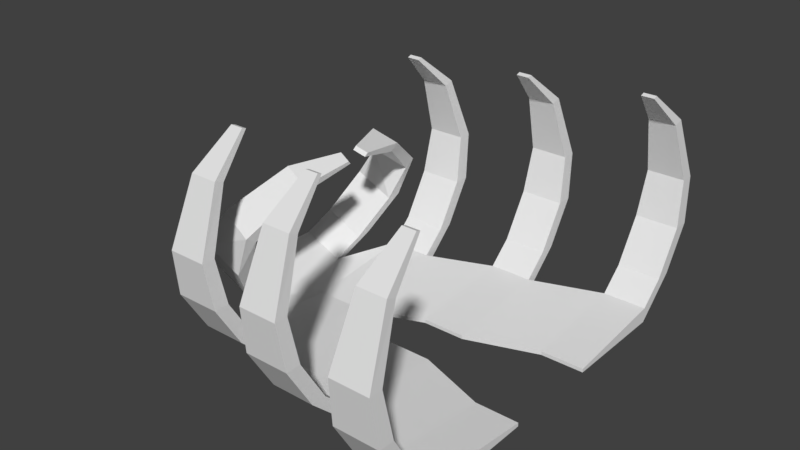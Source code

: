 # Source: Spawner.blend  (saved by Blender 2.79.0; exported with 4.5.12 LTS)
import bpy
from mathutils import Matrix  # noqa: F401  (used for matrix-valued properties, if any)

bpy.ops.wm.read_factory_settings(use_empty=True)
scene = bpy.context.scene
scene.name = 'Scene'

# ---- collections
col_collection_1 = bpy.data.collections.new('Collection 1'); scene.collection.children.link(col_collection_1)

# ---- materials (node trees are filled in below, after node groups)
mat_material = bpy.data.materials.new('Material')
mat_material.alpha_threshold = 0.0
mat_material.use_transparent_shadow = False
mat_material.roughness = 0.5
mat_material.line_color = (0.0, 0.0, 0.0, 1.0)

# ---- material node trees

# ---- world
world_world = bpy.data.worlds.new('World'); scene.world = world_world
world_world.color = (0.05088, 0.05088, 0.05088)
world_world.use_sun_shadow = False
world_world.sun_shadow_jitter_overblur = 0.0
world_world.cycles.sampling_method = 'MANUAL'

# ---- meshes
me_cube = bpy.data.meshes.new('Cube')
me_cube.from_pydata([(0.1448, -0.06495, 20.68), (0.2517, -0.08988, 20.07), (0.1507, -0.09218, 21.12), (0.2576, -0.1171, 20.5), (-0.04847, -0.4662, 19.79), (0.1807, -0.5196, 18.47), (-0.03571, -0.5246, 20.72), (0.1935, -0.578, 19.4), (-0.3242, -0.8675, 15.19), (-0.009468, -0.9409, 13.37), (-0.3242, -0.9728, 16.06), (-0.009469, -1.046, 14.24), (-0.5273, -0.882, 11.02), (-0.1648, -0.882, 8.603), (-0.5273, -1.022, 11.02), (-0.1648, -1.022, 8.603), (-0.6989, -0.641, 5.759), (-0.3364, -0.641, 3.344), (-0.6989, -0.781, 5.759), (-0.3364, -0.781, 3.344), (-0.782, 9.537e-07, 3.213), (-0.782, -0.4267, 3.213), (-0.4195, -0.4267, 0.7979), (-0.8412, -0.4267, 1.4), (-0.4195, 3.576e-07, 0.7979), (-0.8412, 1.311e-06, 1.4), (-0.4787, -0.4267, -1.015), (-0.4787, 8.345e-07, -1.015), (1.2, -0.2333, -1.0), (1.2, -1.233, -1.0), (0.8, -1.233, -1.0), (0.8, -0.2333, -1.0), (1.2, -0.2333, -0.5182), (1.2, -1.233, 1.0), (0.8, -1.233, 1.0), (0.8, -0.2333, -0.5182), (1.2, -1.588, 3.81), (0.8, -1.588, 3.81), (1.2, -1.448, 3.81), (0.8, -1.448, 3.81), (1.2, -1.829, 9.612), (0.8, -1.829, 9.612), (1.2, -1.689, 9.612), (0.8, -1.689, 9.612), (1.174, -1.886, 15.67), (0.8264, -1.886, 15.67), (1.174, -1.765, 15.67), (0.8264, -1.765, 15.67), (1.126, -1.662, 23.97), (0.8736, -1.662, 23.97), (1.126, -1.578, 23.54), (0.8736, -1.578, 23.54), (1.059, -1.301, 28.21), (0.941, -1.301, 28.21), (1.059, -1.262, 28.01), (0.941, -1.262, 28.01), (2.254, -0.4624, -1.0), (2.254, -1.462, -1.0), (1.854, -1.462, -1.0), (1.854, -0.4624, -1.0), (2.254, -0.4624, -0.5182), (2.254, -1.462, 1.0), (1.854, -1.462, 1.0), (1.854, -0.4624, -0.5182), (2.254, -1.817, 3.81), (1.854, -1.817, 3.81), (2.254, -1.677, 3.81), (1.854, -1.677, 3.81), (2.254, -2.058, 9.612), (1.854, -2.058, 9.612), (2.254, -1.918, 9.612), (1.854, -1.918, 9.612), (2.227, -2.115, 15.67), (1.88, -2.115, 15.67), (2.227, -1.994, 15.67), (1.88, -1.994, 15.67), (2.18, -1.891, 23.97), (1.927, -1.891, 23.97), (2.18, -1.807, 23.54), (1.927, -1.807, 23.54), (2.113, -1.53, 28.21), (1.995, -1.53, 28.21), (2.113, -1.491, 28.01), (1.995, -1.491, 28.01), (1.2, -1.233, -1.0), (1.2, -0.2333, -1.0), (1.2, -1.233, 1.0), (1.2, -0.2333, -0.5182), (0.2, -1.0, -1.0), (0.2, 4.113e-07, -1.0), (0.2, -1.0, 1.0), (0.2, 5.364e-08, -0.5182), (0.2, -1.192e-07, -1.0), (0.2, -1.0, -1.0), (-0.2, 3.576e-07, -1.0), (0.2, -5.96e-07, -0.5182), (-0.2, -1.0, -1.0), (0.2, -1.0, 1.0), (-0.2, -1.0, 1.0), (-0.2, 0.0, -0.5182), (0.2, -1.354, 3.81), (-0.2, -1.354, 3.81), (0.2, -1.214, 3.81), (-0.2, -1.214, 3.81), (0.2, -1.595, 9.612), (-0.2, -1.595, 9.612), (0.2, -1.455, 9.612), (-0.2, -1.455, 9.612), (0.1736, -1.653, 15.67), (-0.1736, -1.653, 15.67), (0.1736, -1.532, 15.67), (-0.1736, -1.532, 15.67), (0.1264, -1.428, 23.97), (-0.1264, -1.428, 23.97), (0.1264, -1.345, 23.54), (-0.1264, -1.345, 23.54), (0.05898, -1.068, 28.21), (-0.05898, -1.068, 28.21), (0.05898, -1.029, 28.01), (-0.05898, -1.029, 28.01), (0.2, -1.0, -1.0), (0.2, 4.113e-07, -1.0), (0.2, -1.0, 1.0), (0.2, 5.364e-08, 1.0)], [(91, 123)], [(3, 1, 0, 2), (10, 11, 7, 6), (8, 10, 6, 4), (11, 9, 5, 7), (7, 5, 1, 3), (15, 13, 9, 11), (13, 12, 8, 9), (14, 15, 11, 10), (9, 8, 4, 5), (18, 19, 15, 14), (16, 18, 14, 12), (19, 17, 13, 15), (12, 14, 10, 8), (21, 23, 18, 16), (22, 21, 16, 17), (23, 26, 19, 18), (17, 16, 12, 13), (24, 27, 25, 20), (23, 21, 20, 25), (26, 22, 17, 19), (27, 24, 22, 26), (24, 20, 21, 22), (27, 26, 23, 25), (89, 88, 120, 121), (88, 90, 122, 120), (28, 29, 30, 31), (32, 35, 34, 33), (28, 32, 33, 29), (29, 33, 38, 36), (35, 31, 89, 91), (32, 28, 31, 35), (38, 39, 43, 42), (30, 29, 36, 37), (33, 34, 39, 38), (34, 30, 37, 39), (43, 41, 45, 47), (36, 38, 42, 40), (39, 37, 41, 43), (37, 36, 40, 41), (46, 47, 51, 50), (41, 40, 44, 45), (42, 43, 47, 46), (40, 42, 46, 44), (48, 50, 54, 52), (44, 46, 50, 48), (47, 45, 49, 51), (45, 44, 48, 49), (52, 54, 55, 53), (51, 49, 53, 55), (49, 48, 52, 53), (50, 51, 55, 54), (56, 57, 58, 59), (60, 63, 62, 61), (56, 60, 61, 57), (57, 61, 66, 64), (58, 62, 86, 84), (60, 56, 59, 63), (66, 67, 71, 70), (58, 57, 64, 65), (61, 62, 67, 66), (62, 58, 65, 67), (71, 69, 73, 75), (64, 66, 70, 68), (67, 65, 69, 71), (65, 64, 68, 69), (74, 75, 79, 78), (69, 68, 72, 73), (70, 71, 75, 74), (68, 70, 74, 72), (76, 78, 82, 80), (72, 74, 78, 76), (75, 73, 77, 79), (73, 72, 76, 77), (80, 82, 83, 81), (79, 77, 81, 83), (77, 76, 80, 81), (78, 79, 83, 82), (84, 86, 87, 85), (62, 63, 87, 86), (63, 59, 85, 87), (59, 58, 84, 85), (31, 30, 88, 89), (30, 34, 90, 88), (34, 35, 91, 90), (92, 93, 96, 94), (95, 99, 98, 97), (92, 95, 97, 93), (93, 97, 102, 100), (96, 98, 99, 94), (95, 92, 94, 99), (102, 103, 107, 106), (96, 93, 100, 101), (97, 98, 103, 102), (98, 96, 101, 103), (107, 105, 109, 111), (100, 102, 106, 104), (103, 101, 105, 107), (101, 100, 104, 105), (110, 111, 115, 114), (105, 104, 108, 109), (106, 107, 111, 110), (104, 106, 110, 108), (112, 114, 118, 116), (108, 110, 114, 112), (111, 109, 113, 115), (109, 108, 112, 113), (116, 118, 119, 117), (115, 113, 117, 119), (113, 112, 116, 117), (114, 115, 119, 118), (4, 6, 2, 0), (6, 7, 3, 2), (5, 4, 0, 1), (24, 22, 98, 99), (22, 26, 96, 98), (26, 27, 94, 96), (99, 24, 27, 94)])
me_cube.materials.append(mat_material)
me_cube.use_remesh_preserve_volume = False
me_cube.use_remesh_preserve_attributes = False
me_cube.use_mirror_vertex_groups = False
me_cube.update()

# ---- objects
ob_cube = bpy.data.objects.new('Cube', me_cube)

# ---- transforms, parenting, visibility, modifiers, constraints
ob_cube.location = (0.0, 0.0, 0.0)
ob_cube.scale = (3.0, 3.0, 0.21)
ob_cube.lock_rotations_4d = False
ob_cube.empty_display_type = 'ARROWS'
ob_cube.lineart.crease_threshold = 0.0
_m = ob_cube.modifiers.new('Mirror', 'MIRROR')
_m.use_axis = (False, True, False)

# ---- collection membership
col_collection_1.objects.link(ob_cube)

# ---- scene / render settings (as saved in the file)
scene.frame_start = 1; scene.frame_end = 250; scene.frame_set(1)
scene.render.engine = 'BLENDER_EEVEE_NEXT'
scene.render.resolution_percentage = 50
scene.render.dither_intensity = 0.0
scene.cycles.use_denoising = False
scene.cycles.samples = 128
scene.cycles.sampling_pattern = 'TABULATED_SOBOL'
scene.cycles.use_adaptive_sampling = False
scene.cycles.use_light_tree = False
scene.cycles.blur_glossy = 0.0
scene.cycles.sample_clamp_indirect = 0.0
scene.view_settings.view_transform = 'Standard'
bpy.context.view_layer.update()

# ---- added for rendering (the .blend has no active camera and no usable light): camera, sun
cam_auto = bpy.data.cameras.new('AutoCamera')
cam_auto.lens = 50.0
cam_auto.sensor_width = 36.0
cam_auto.clip_end = 1000.0
ob_auto_camera = bpy.data.objects.new('AutoCamera', cam_auto)
scene.collection.objects.link(ob_auto_camera)
ob_auto_camera.location = (17.737, -18.7422, 15.3502)
ob_auto_camera.rotation_euler = (1.09748, -7.21219e-08, 0.694738)
scene.camera = ob_auto_camera
light_auto_sun = bpy.data.lights.new('AutoSun', 'SUN')
light_auto_sun.energy = 3.0
light_auto_sun.angle = 0.0523599
ob_auto_sun = bpy.data.objects.new('AutoSun', light_auto_sun)
scene.collection.objects.link(ob_auto_sun)
ob_auto_sun.rotation_euler = (0.872665, 0.174533, 0.523599)
bpy.context.view_layer.update()
